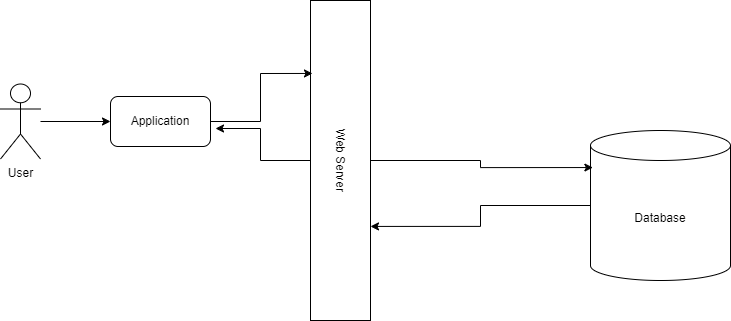

The diagram above was exported from draw.io. Its source (the exported page's mxGraphModel, read from the mxfile embedded in the PNG):
<mxGraphModel dx="1434" dy="784" grid="1" gridSize="10" guides="1" tooltips="1" connect="1" arrows="1" fold="1" page="1" pageScale="1" pageWidth="1169" pageHeight="827" math="0" shadow="0">
  <root>
    <mxCell id="0" />
    <mxCell id="1" parent="0" />
    <mxCell id="py2-jPtV6w_D3Ic_qSzq-3" value="Application" style="rounded=1;whiteSpace=wrap;html=1;" vertex="1" parent="1">
      <mxGeometry x="170" y="320" width="100" height="50" as="geometry" />
    </mxCell>
    <mxCell id="py2-jPtV6w_D3Ic_qSzq-8" style="edgeStyle=orthogonalEdgeStyle;rounded=0;orthogonalLoop=1;jettySize=auto;html=1;" edge="1" parent="1" source="py2-jPtV6w_D3Ic_qSzq-4" target="py2-jPtV6w_D3Ic_qSzq-3">
      <mxGeometry relative="1" as="geometry" />
    </mxCell>
    <mxCell id="py2-jPtV6w_D3Ic_qSzq-4" value="User" style="shape=umlActor;verticalLabelPosition=bottom;verticalAlign=top;html=1;outlineConnect=0;" vertex="1" parent="1">
      <mxGeometry x="60" y="307.5" width="40" height="75" as="geometry" />
    </mxCell>
    <mxCell id="py2-jPtV6w_D3Ic_qSzq-15" value="Web Server" style="rounded=0;whiteSpace=wrap;html=1;rotation=90;" vertex="1" parent="1">
      <mxGeometry x="240" y="354" width="320" height="60" as="geometry" />
    </mxCell>
    <mxCell id="py2-jPtV6w_D3Ic_qSzq-18" style="edgeStyle=orthogonalEdgeStyle;rounded=0;orthogonalLoop=1;jettySize=auto;html=1;entryX=0.228;entryY=0.967;entryDx=0;entryDy=0;entryPerimeter=0;" edge="1" parent="1" source="py2-jPtV6w_D3Ic_qSzq-3" target="py2-jPtV6w_D3Ic_qSzq-15">
      <mxGeometry relative="1" as="geometry" />
    </mxCell>
    <mxCell id="py2-jPtV6w_D3Ic_qSzq-20" value="Database" style="shape=cylinder3;whiteSpace=wrap;html=1;boundedLbl=1;backgroundOutline=1;size=15;" vertex="1" parent="1">
      <mxGeometry x="650" y="354" width="140" height="150" as="geometry" />
    </mxCell>
    <mxCell id="py2-jPtV6w_D3Ic_qSzq-22" style="edgeStyle=orthogonalEdgeStyle;rounded=0;orthogonalLoop=1;jettySize=auto;html=1;entryX=0.706;entryY=0;entryDx=0;entryDy=0;entryPerimeter=0;" edge="1" parent="1" source="py2-jPtV6w_D3Ic_qSzq-20" target="py2-jPtV6w_D3Ic_qSzq-15">
      <mxGeometry relative="1" as="geometry" />
    </mxCell>
    <mxCell id="py2-jPtV6w_D3Ic_qSzq-23" style="edgeStyle=orthogonalEdgeStyle;rounded=0;orthogonalLoop=1;jettySize=auto;html=1;entryX=0.017;entryY=0.247;entryDx=0;entryDy=0;entryPerimeter=0;" edge="1" parent="1" source="py2-jPtV6w_D3Ic_qSzq-15" target="py2-jPtV6w_D3Ic_qSzq-20">
      <mxGeometry relative="1" as="geometry" />
    </mxCell>
    <mxCell id="py2-jPtV6w_D3Ic_qSzq-26" style="edgeStyle=orthogonalEdgeStyle;rounded=0;orthogonalLoop=1;jettySize=auto;html=1;entryX=1.05;entryY=0.64;entryDx=0;entryDy=0;entryPerimeter=0;" edge="1" parent="1" source="py2-jPtV6w_D3Ic_qSzq-15" target="py2-jPtV6w_D3Ic_qSzq-3">
      <mxGeometry relative="1" as="geometry" />
    </mxCell>
  </root>
</mxGraphModel>